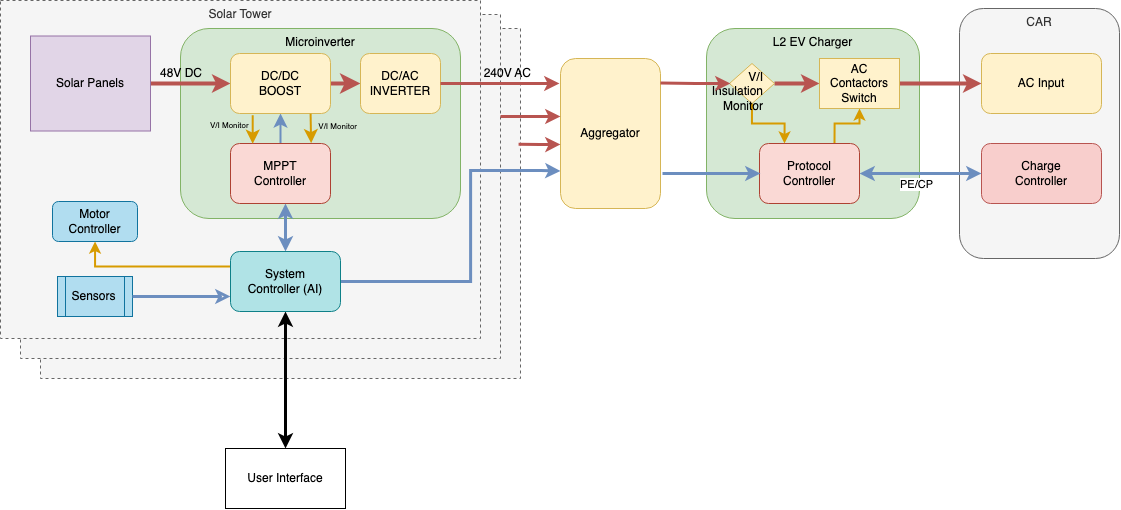

The diagram above was exported from draw.io. Its source (the exported page's mxGraphModel, read from the mxfile embedded in the PNG):
<mxGraphModel dx="1751" dy="1129" grid="1" gridSize="10" guides="1" tooltips="1" connect="1" arrows="1" fold="1" page="1" pageScale="1" pageWidth="850" pageHeight="1100" math="0" shadow="0">
  <root>
    <mxCell id="0" />
    <mxCell id="1" parent="0" />
    <mxCell id="oNO2ZIMbifYX3NKsK00i-12" value="Solar Installation" style="rounded=0;whiteSpace=wrap;html=1;verticalAlign=top;strokeWidth=1;fillColor=#f5f5f5;fontColor=#333333;strokeColor=#666666;dashed=1;" parent="1" vertex="1">
      <mxGeometry x="200" y="40" width="480" height="350" as="geometry" />
    </mxCell>
    <mxCell id="oNO2ZIMbifYX3NKsK00i-11" value="Solar Installation" style="rounded=0;whiteSpace=wrap;html=1;verticalAlign=top;strokeWidth=1;fillColor=#f5f5f5;fontColor=#333333;strokeColor=#666666;dashed=1;" parent="1" vertex="1">
      <mxGeometry x="180" y="26" width="480" height="344" as="geometry" />
    </mxCell>
    <mxCell id="JxX_TVsHgbXQL_-KoRML-27" value="Solar Tower" style="rounded=0;whiteSpace=wrap;html=1;verticalAlign=top;strokeWidth=1;fillColor=#f5f5f5;fontColor=#333333;strokeColor=#666666;dashed=1;" parent="1" vertex="1">
      <mxGeometry x="160" y="12" width="480" height="338" as="geometry" />
    </mxCell>
    <mxCell id="oNO2ZIMbifYX3NKsK00i-5" value="L2 EV Charger" style="rounded=1;whiteSpace=wrap;html=1;fillColor=#d5e8d4;strokeColor=#82b366;verticalAlign=top;" parent="1" vertex="1">
      <mxGeometry x="866" y="40" width="213" height="190" as="geometry" />
    </mxCell>
    <mxCell id="oNO2ZIMbifYX3NKsK00i-4" value="Microinverter" style="rounded=1;whiteSpace=wrap;html=1;fillColor=#d5e8d4;strokeColor=#82b366;verticalAlign=top;" parent="1" vertex="1">
      <mxGeometry x="340" y="40" width="280" height="190" as="geometry" />
    </mxCell>
    <mxCell id="JxX_TVsHgbXQL_-KoRML-28" value="CAR" style="rounded=1;whiteSpace=wrap;html=1;verticalAlign=top;fillColor=#f5f5f5;fontColor=#333333;strokeColor=#666666;" parent="1" vertex="1">
      <mxGeometry x="1119" y="20" width="160" height="250" as="geometry" />
    </mxCell>
    <mxCell id="JxX_TVsHgbXQL_-KoRML-30" style="edgeStyle=orthogonalEdgeStyle;rounded=0;orthogonalLoop=1;jettySize=auto;html=1;exitX=1;exitY=0.5;exitDx=0;exitDy=0;strokeWidth=4;entryX=0;entryY=0.5;entryDx=0;entryDy=0;fillColor=#f8cecc;strokeColor=#b85450;" parent="1" target="JxX_TVsHgbXQL_-KoRML-42" edge="1" source="JxX_TVsHgbXQL_-KoRML-62">
      <mxGeometry relative="1" as="geometry">
        <mxPoint x="320" y="95" as="targetPoint" />
        <Array as="points" />
        <mxPoint x="172.4000000000001" y="94.72000000000003" as="sourcePoint" />
      </mxGeometry>
    </mxCell>
    <mxCell id="JxX_TVsHgbXQL_-KoRML-35" value="AC Input" style="rounded=1;whiteSpace=wrap;html=1;fillColor=#fff2cc;strokeColor=#d6b656;" parent="1" vertex="1">
      <mxGeometry x="1141" y="65" width="120" height="60" as="geometry" />
    </mxCell>
    <mxCell id="JxX_TVsHgbXQL_-KoRML-36" value="Charge&lt;br&gt;Controller" style="rounded=1;whiteSpace=wrap;html=1;fillColor=#f8cecc;strokeColor=#b85450;" parent="1" vertex="1">
      <mxGeometry x="1141" y="155" width="120" height="60" as="geometry" />
    </mxCell>
    <mxCell id="JxX_TVsHgbXQL_-KoRML-39" style="edgeStyle=none;curved=1;rounded=0;orthogonalLoop=1;jettySize=auto;html=1;exitX=0.5;exitY=0;exitDx=0;exitDy=0;entryX=0.5;entryY=1;entryDx=0;entryDy=0;fontSize=12;startSize=8;endSize=8;strokeWidth=2;fillColor=#dae8fc;strokeColor=#6c8ebf;" parent="1" source="JxX_TVsHgbXQL_-KoRML-40" target="JxX_TVsHgbXQL_-KoRML-42" edge="1">
      <mxGeometry relative="1" as="geometry">
        <Array as="points" />
      </mxGeometry>
    </mxCell>
    <mxCell id="JxX_TVsHgbXQL_-KoRML-40" value="MPPT &lt;br&gt;Controller" style="rounded=1;whiteSpace=wrap;html=1;fillColor=#fad9d5;strokeColor=#ae4132;" parent="1" vertex="1">
      <mxGeometry x="390" y="155" width="100" height="60" as="geometry" />
    </mxCell>
    <mxCell id="JxX_TVsHgbXQL_-KoRML-41" style="edgeStyle=none;curved=1;rounded=0;orthogonalLoop=1;jettySize=auto;html=1;exitX=1;exitY=0.5;exitDx=0;exitDy=0;entryX=0;entryY=0.5;entryDx=0;entryDy=0;fontSize=12;startSize=8;endSize=8;strokeWidth=4;fillColor=#f8cecc;strokeColor=#b85450;" parent="1" source="JxX_TVsHgbXQL_-KoRML-42" target="oNO2ZIMbifYX3NKsK00i-1" edge="1">
      <mxGeometry relative="1" as="geometry">
        <mxPoint x="540" y="95" as="targetPoint" />
      </mxGeometry>
    </mxCell>
    <mxCell id="JxX_TVsHgbXQL_-KoRML-42" value="DC/DC&lt;div&gt;BOOST&lt;/div&gt;" style="rounded=1;whiteSpace=wrap;html=1;fillColor=#fff2cc;strokeColor=#d6b656;" parent="1" vertex="1">
      <mxGeometry x="390" y="65" width="100" height="60" as="geometry" />
    </mxCell>
    <mxCell id="JxX_TVsHgbXQL_-KoRML-47" value="User Interface" style="rounded=0;whiteSpace=wrap;html=1;" parent="1" vertex="1">
      <mxGeometry x="385" y="460" width="120" height="60" as="geometry" />
    </mxCell>
    <mxCell id="JxX_TVsHgbXQL_-KoRML-48" style="edgeStyle=orthogonalEdgeStyle;rounded=0;orthogonalLoop=1;jettySize=auto;html=1;exitX=0.222;exitY=1.029;exitDx=0;exitDy=0;fontSize=12;startSize=8;endSize=8;strokeWidth=2;fillColor=#ffe6cc;strokeColor=#d79b00;exitPerimeter=0;entryX=0.222;entryY=0.003;entryDx=0;entryDy=0;entryPerimeter=0;" parent="1" source="JxX_TVsHgbXQL_-KoRML-42" target="JxX_TVsHgbXQL_-KoRML-40" edge="1">
      <mxGeometry relative="1" as="geometry">
        <mxPoint x="414" y="155" as="targetPoint" />
        <Array as="points" />
      </mxGeometry>
    </mxCell>
    <mxCell id="JxX_TVsHgbXQL_-KoRML-49" value="&lt;font style=&quot;font-size: 8px;&quot;&gt;V/I Monitor&lt;/font&gt;" style="edgeLabel;html=1;align=left;verticalAlign=middle;resizable=0;points=[];fontSize=12;labelBackgroundColor=none;spacingLeft=5;" parent="JxX_TVsHgbXQL_-KoRML-48" connectable="0" vertex="1">
      <mxGeometry x="-0.5188" relative="1" as="geometry">
        <mxPoint x="-49" y="1" as="offset" />
      </mxGeometry>
    </mxCell>
    <mxCell id="JxX_TVsHgbXQL_-KoRML-52" style="edgeStyle=orthogonalEdgeStyle;rounded=0;orthogonalLoop=1;jettySize=auto;html=1;exitX=0.801;exitY=1.003;exitDx=0;exitDy=0;entryX=0.806;entryY=-0.006;entryDx=0;entryDy=0;fontSize=12;startSize=8;endSize=8;strokeWidth=2;fillColor=#ffe6cc;strokeColor=#d79b00;exitPerimeter=0;entryPerimeter=0;" parent="1" source="JxX_TVsHgbXQL_-KoRML-42" target="JxX_TVsHgbXQL_-KoRML-40" edge="1">
      <mxGeometry relative="1" as="geometry" />
    </mxCell>
    <mxCell id="JxX_TVsHgbXQL_-KoRML-53" value="&lt;font style=&quot;font-size: 8px;&quot;&gt;V/I Monitor&lt;/font&gt;" style="edgeLabel;html=1;align=right;verticalAlign=middle;resizable=0;points=[];fontSize=12;labelBackgroundColor=none;spacingLeft=5;" parent="JxX_TVsHgbXQL_-KoRML-52" connectable="0" vertex="1">
      <mxGeometry x="-0.5556" y="-1" relative="1" as="geometry">
        <mxPoint x="47" y="4" as="offset" />
      </mxGeometry>
    </mxCell>
    <mxCell id="JxX_TVsHgbXQL_-KoRML-63" value="Sensors" style="shape=process;whiteSpace=wrap;html=1;backgroundOutline=1;fillColor=#b1ddf0;strokeColor=#10739e;" parent="1" vertex="1">
      <mxGeometry x="217" y="288" width="75" height="40" as="geometry" />
    </mxCell>
    <mxCell id="JxX_TVsHgbXQL_-KoRML-64" value="Motor Controller" style="rounded=1;whiteSpace=wrap;html=1;fillColor=#b1ddf0;strokeColor=#10739e;" parent="1" vertex="1">
      <mxGeometry x="212" y="213" width="85" height="40" as="geometry" />
    </mxCell>
    <mxCell id="JxX_TVsHgbXQL_-KoRML-83" style="edgeStyle=orthogonalEdgeStyle;rounded=0;orthogonalLoop=1;jettySize=auto;html=1;exitX=0.5;exitY=0;exitDx=0;exitDy=0;strokeWidth=3;fillColor=#dae8fc;strokeColor=#6c8ebf;startArrow=classic;startFill=1;" parent="1" source="JxX_TVsHgbXQL_-KoRML-76" edge="1">
      <mxGeometry relative="1" as="geometry">
        <mxPoint x="445" y="215" as="targetPoint" />
        <Array as="points" />
      </mxGeometry>
    </mxCell>
    <mxCell id="owR470zAA_8nUctsK2_Y-32" style="edgeStyle=orthogonalEdgeStyle;rounded=0;orthogonalLoop=1;jettySize=auto;html=1;exitX=0;exitY=0.25;exitDx=0;exitDy=0;strokeWidth=2;fillColor=#ffe6cc;strokeColor=#d79b00;" parent="1" source="JxX_TVsHgbXQL_-KoRML-76" target="JxX_TVsHgbXQL_-KoRML-64" edge="1">
      <mxGeometry relative="1" as="geometry" />
    </mxCell>
    <mxCell id="owR470zAA_8nUctsK2_Y-33" style="edgeStyle=orthogonalEdgeStyle;rounded=0;orthogonalLoop=1;jettySize=auto;html=1;exitX=0;exitY=0.75;exitDx=0;exitDy=0;entryX=1;entryY=0.5;entryDx=0;entryDy=0;startArrow=classic;startFill=0;strokeWidth=3;fillColor=#dae8fc;strokeColor=#6c8ebf;endArrow=none;" parent="1" source="JxX_TVsHgbXQL_-KoRML-76" target="JxX_TVsHgbXQL_-KoRML-63" edge="1">
      <mxGeometry relative="1" as="geometry" />
    </mxCell>
    <mxCell id="GFDmBDrUy3ZXcj6Cfp2z-6" style="edgeStyle=orthogonalEdgeStyle;rounded=0;orthogonalLoop=1;jettySize=auto;html=1;exitX=0.5;exitY=1;exitDx=0;exitDy=0;entryX=0.5;entryY=0;entryDx=0;entryDy=0;startArrow=classic;startFill=1;strokeWidth=3;" parent="1" source="JxX_TVsHgbXQL_-KoRML-76" target="JxX_TVsHgbXQL_-KoRML-47" edge="1">
      <mxGeometry relative="1" as="geometry" />
    </mxCell>
    <mxCell id="GU3Fm_CmtBm8cVYhMVNs-12" style="edgeStyle=orthogonalEdgeStyle;rounded=0;orthogonalLoop=1;jettySize=auto;html=1;exitX=1;exitY=0.5;exitDx=0;exitDy=0;entryX=0;entryY=0.75;entryDx=0;entryDy=0;strokeWidth=3;fillColor=#dae8fc;strokeColor=#6c8ebf;" edge="1" parent="1" source="JxX_TVsHgbXQL_-KoRML-76" target="GU3Fm_CmtBm8cVYhMVNs-5">
      <mxGeometry relative="1" as="geometry">
        <Array as="points">
          <mxPoint x="630" y="293" />
          <mxPoint x="630" y="182" />
          <mxPoint x="700" y="182" />
        </Array>
      </mxGeometry>
    </mxCell>
    <mxCell id="JxX_TVsHgbXQL_-KoRML-76" value="System&lt;br&gt;Controller (AI)" style="rounded=1;whiteSpace=wrap;html=1;fillColor=#b0e3e6;strokeColor=#0e8088;" parent="1" vertex="1">
      <mxGeometry x="390" y="263" width="110" height="60" as="geometry" />
    </mxCell>
    <mxCell id="anG-iI8u6ZzUeNNemA-6-4" style="edgeStyle=orthogonalEdgeStyle;rounded=0;orthogonalLoop=1;jettySize=auto;html=1;exitX=1;exitY=0.5;exitDx=0;exitDy=0;entryX=0.5;entryY=0;entryDx=0;entryDy=0;entryPerimeter=0;strokeWidth=2;fillColor=#f8cecc;strokeColor=#b85450;" parent="1" edge="1">
      <mxGeometry relative="1" as="geometry">
        <mxPoint x="282.5" y="290" as="targetPoint" />
      </mxGeometry>
    </mxCell>
    <mxCell id="owR470zAA_8nUctsK2_Y-2" style="edgeStyle=orthogonalEdgeStyle;rounded=0;orthogonalLoop=1;jettySize=auto;html=1;exitX=1;exitY=0.5;exitDx=0;exitDy=0;strokeWidth=3;entryX=0;entryY=0.5;entryDx=0;entryDy=0;fillColor=#dae8fc;strokeColor=#6c8ebf;startArrow=classic;startFill=1;" parent="1" source="owR470zAA_8nUctsK2_Y-6" target="JxX_TVsHgbXQL_-KoRML-36" edge="1">
      <mxGeometry relative="1" as="geometry">
        <mxPoint x="1089" y="295" as="targetPoint" />
        <mxPoint x="1009" y="295" as="sourcePoint" />
      </mxGeometry>
    </mxCell>
    <mxCell id="owR470zAA_8nUctsK2_Y-4" value="PE/CP" style="edgeLabel;html=1;align=center;verticalAlign=middle;resizable=0;points=[];" parent="owR470zAA_8nUctsK2_Y-2" connectable="0" vertex="1">
      <mxGeometry x="-0.1056" y="-3" relative="1" as="geometry">
        <mxPoint y="7" as="offset" />
      </mxGeometry>
    </mxCell>
    <mxCell id="owR470zAA_8nUctsK2_Y-12" style="edgeStyle=orthogonalEdgeStyle;rounded=0;orthogonalLoop=1;jettySize=auto;html=1;exitX=0.75;exitY=0;exitDx=0;exitDy=0;entryX=0.5;entryY=1;entryDx=0;entryDy=0;strokeWidth=2;fillColor=#ffe6cc;strokeColor=#d79b00;" parent="1" source="owR470zAA_8nUctsK2_Y-6" target="owR470zAA_8nUctsK2_Y-11" edge="1">
      <mxGeometry relative="1" as="geometry" />
    </mxCell>
    <mxCell id="owR470zAA_8nUctsK2_Y-6" value="Protocol Controller" style="rounded=1;whiteSpace=wrap;html=1;fillColor=#fad9d5;strokeColor=#ae4132;" parent="1" vertex="1">
      <mxGeometry x="919" y="155" width="100" height="60" as="geometry" />
    </mxCell>
    <mxCell id="owR470zAA_8nUctsK2_Y-19" style="edgeStyle=orthogonalEdgeStyle;rounded=0;orthogonalLoop=1;jettySize=auto;html=1;exitX=1;exitY=0.5;exitDx=0;exitDy=0;entryX=0;entryY=0.5;entryDx=0;entryDy=0;strokeWidth=4;fillColor=#f8cecc;strokeColor=#b85450;" parent="1" source="owR470zAA_8nUctsK2_Y-10" target="owR470zAA_8nUctsK2_Y-11" edge="1">
      <mxGeometry relative="1" as="geometry" />
    </mxCell>
    <mxCell id="owR470zAA_8nUctsK2_Y-10" value="" style="rhombus;whiteSpace=wrap;html=1;fillColor=#fff2cc;strokeColor=#d6b656;" parent="1" vertex="1">
      <mxGeometry x="889" y="75" width="45" height="40" as="geometry" />
    </mxCell>
    <mxCell id="owR470zAA_8nUctsK2_Y-20" style="edgeStyle=orthogonalEdgeStyle;rounded=0;orthogonalLoop=1;jettySize=auto;html=1;exitX=1;exitY=0.5;exitDx=0;exitDy=0;entryX=0;entryY=0.5;entryDx=0;entryDy=0;strokeWidth=4;fillColor=#f8cecc;strokeColor=#b85450;" parent="1" source="owR470zAA_8nUctsK2_Y-11" target="JxX_TVsHgbXQL_-KoRML-35" edge="1">
      <mxGeometry relative="1" as="geometry" />
    </mxCell>
    <mxCell id="owR470zAA_8nUctsK2_Y-11" value="AC Contactors&lt;br&gt;Switch" style="rounded=0;whiteSpace=wrap;html=1;fillColor=#fff2cc;strokeColor=#d6b656;" parent="1" vertex="1">
      <mxGeometry x="979" y="70" width="80" height="50" as="geometry" />
    </mxCell>
    <mxCell id="owR470zAA_8nUctsK2_Y-13" style="edgeStyle=orthogonalEdgeStyle;rounded=0;orthogonalLoop=1;jettySize=auto;html=1;exitX=0.5;exitY=1;exitDx=0;exitDy=0;entryX=0.25;entryY=0;entryDx=0;entryDy=0;strokeWidth=2;fillColor=#ffe6cc;strokeColor=#d79b00;" parent="1" source="owR470zAA_8nUctsK2_Y-10" target="owR470zAA_8nUctsK2_Y-6" edge="1">
      <mxGeometry relative="1" as="geometry">
        <mxPoint x="884" y="155" as="targetPoint" />
      </mxGeometry>
    </mxCell>
    <mxCell id="owR470zAA_8nUctsK2_Y-31" value="V/I&lt;br&gt;Insulation&lt;br&gt;Monitor" style="edgeLabel;html=1;align=right;verticalAlign=middle;resizable=0;points=[];fontSize=12;labelBackgroundColor=none;" parent="owR470zAA_8nUctsK2_Y-13" connectable="0" vertex="1">
      <mxGeometry relative="1" as="geometry">
        <mxPoint x="-5" y="-33" as="offset" />
      </mxGeometry>
    </mxCell>
    <mxCell id="oNO2ZIMbifYX3NKsK00i-1" value="DC/AC&lt;div&gt;INVERTER&lt;/div&gt;" style="rounded=1;whiteSpace=wrap;html=1;fillColor=#fff2cc;strokeColor=#d6b656;" parent="1" vertex="1">
      <mxGeometry x="520" y="65" width="80" height="60" as="geometry" />
    </mxCell>
    <mxCell id="GU3Fm_CmtBm8cVYhMVNs-3" value="240V AC" style="edgeLabel;html=1;align=right;verticalAlign=middle;resizable=0;points=[];fontSize=12;labelBackgroundColor=none;" connectable="0" vertex="1" parent="1">
      <mxGeometry x="689.9957721606725" y="84" as="geometry" />
    </mxCell>
    <mxCell id="JxX_TVsHgbXQL_-KoRML-62" value="Solar Panels" style="rounded=0;whiteSpace=wrap;html=1;fillColor=#e1d5e7;strokeColor=#9673a6;" parent="1" vertex="1">
      <mxGeometry x="190" y="47.5" width="120" height="95" as="geometry" />
    </mxCell>
    <mxCell id="GU3Fm_CmtBm8cVYhMVNs-5" value="Aggregator" style="rounded=1;whiteSpace=wrap;html=1;fillColor=#fff2cc;strokeColor=#d6b656;" vertex="1" parent="1">
      <mxGeometry x="720" y="70" width="100" height="150" as="geometry" />
    </mxCell>
    <mxCell id="GU3Fm_CmtBm8cVYhMVNs-6" style="edgeStyle=orthogonalEdgeStyle;rounded=0;orthogonalLoop=1;jettySize=auto;html=1;exitX=1;exitY=0.5;exitDx=0;exitDy=0;strokeWidth=3;fillColor=#f8cecc;strokeColor=#b85450;" edge="1" parent="1" source="oNO2ZIMbifYX3NKsK00i-1">
      <mxGeometry relative="1" as="geometry">
        <mxPoint x="719" y="95" as="targetPoint" />
      </mxGeometry>
    </mxCell>
    <mxCell id="GU3Fm_CmtBm8cVYhMVNs-7" style="edgeStyle=orthogonalEdgeStyle;rounded=0;orthogonalLoop=1;jettySize=auto;html=1;entryX=-0.013;entryY=0.148;entryDx=0;entryDy=0;entryPerimeter=0;strokeWidth=3;fillColor=#f8cecc;strokeColor=#b85450;" edge="1" parent="1">
      <mxGeometry relative="1" as="geometry">
        <mxPoint x="660" y="128" as="sourcePoint" />
        <mxPoint x="720" y="128" as="targetPoint" />
      </mxGeometry>
    </mxCell>
    <mxCell id="GU3Fm_CmtBm8cVYhMVNs-8" style="edgeStyle=orthogonalEdgeStyle;rounded=0;orthogonalLoop=1;jettySize=auto;html=1;entryX=-0.013;entryY=0.148;entryDx=0;entryDy=0;entryPerimeter=0;strokeWidth=3;fillColor=#f8cecc;strokeColor=#b85450;exitX=0.996;exitY=0.342;exitDx=0;exitDy=0;exitPerimeter=0;" edge="1" parent="1">
      <mxGeometry relative="1" as="geometry">
        <mxPoint x="678.0800000000002" y="155.70000000000005" as="sourcePoint" />
        <mxPoint x="720" y="156" as="targetPoint" />
      </mxGeometry>
    </mxCell>
    <mxCell id="GU3Fm_CmtBm8cVYhMVNs-9" value="48V DC" style="edgeLabel;html=1;align=right;verticalAlign=middle;resizable=0;points=[];fontSize=12;labelBackgroundColor=none;" connectable="0" vertex="1" parent="1">
      <mxGeometry x="349.99577216067246" y="84" as="geometry">
        <mxPoint x="11" as="offset" />
      </mxGeometry>
    </mxCell>
    <mxCell id="GU3Fm_CmtBm8cVYhMVNs-11" style="edgeStyle=orthogonalEdgeStyle;rounded=0;orthogonalLoop=1;jettySize=auto;html=1;strokeWidth=3;fillColor=#f8cecc;strokeColor=#b85450;" edge="1" parent="1">
      <mxGeometry relative="1" as="geometry">
        <mxPoint x="820" y="94.62" as="sourcePoint" />
        <mxPoint x="890" y="95" as="targetPoint" />
      </mxGeometry>
    </mxCell>
    <mxCell id="GU3Fm_CmtBm8cVYhMVNs-14" style="edgeStyle=orthogonalEdgeStyle;rounded=0;orthogonalLoop=1;jettySize=auto;html=1;strokeWidth=3;fillColor=#dae8fc;strokeColor=#6c8ebf;" edge="1" parent="1">
      <mxGeometry relative="1" as="geometry">
        <mxPoint x="822" y="185" as="sourcePoint" />
        <mxPoint x="920" y="185" as="targetPoint" />
      </mxGeometry>
    </mxCell>
  </root>
</mxGraphModel>